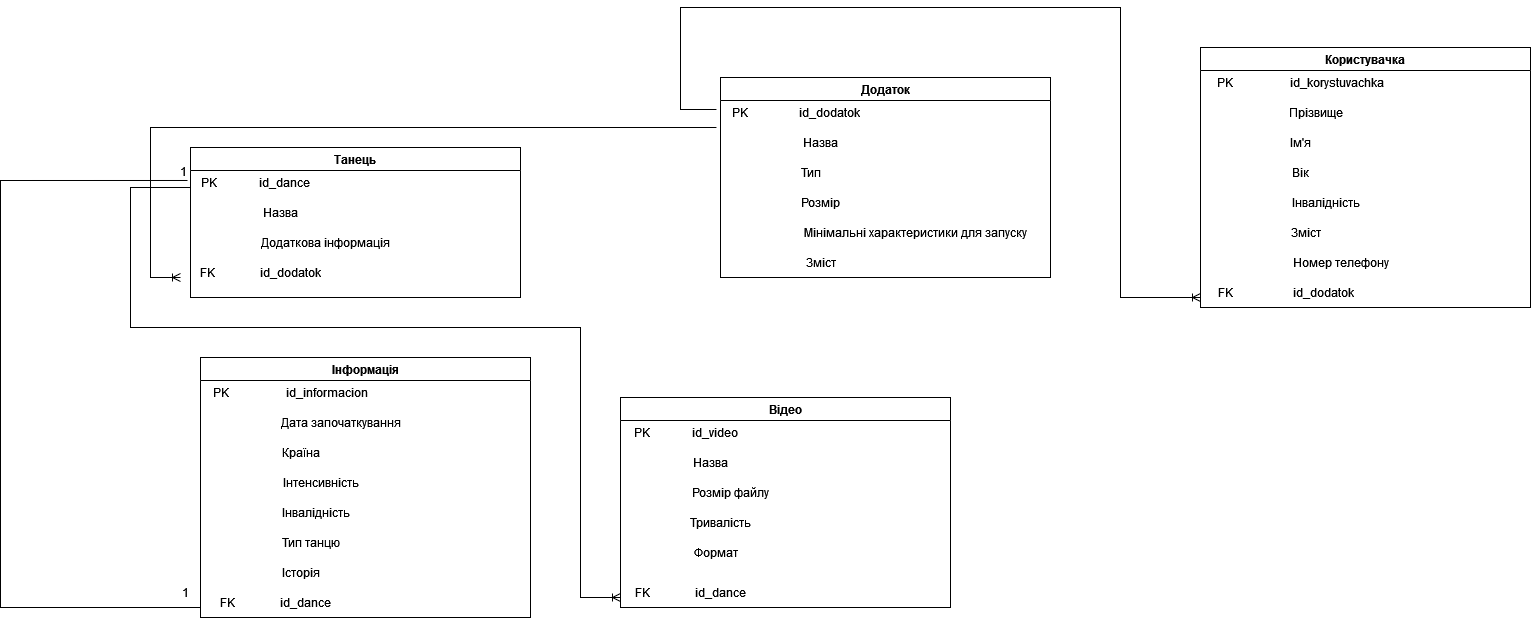

The diagram above was exported from draw.io. Its source (the exported page's mxGraphModel, read from the mxfile embedded in the PNG):
<mxGraphModel dx="2591" dy="749" grid="1" gridSize="10" guides="1" tooltips="1" connect="1" arrows="1" fold="1" page="1" pageScale="1" pageWidth="1169" pageHeight="1654" math="0" shadow="0">
  <root>
    <mxCell id="0" />
    <mxCell id="1" parent="0" />
    <mxCell id="mrhUjQ3ehprngcY8tWx2-1" value="Додаток" style="swimlane;" vertex="1" parent="1">
      <mxGeometry x="230" y="140" width="330" height="200" as="geometry" />
    </mxCell>
    <mxCell id="mrhUjQ3ehprngcY8tWx2-8" value="PK &amp;nbsp; &amp;nbsp; &amp;nbsp; &amp;nbsp;&amp;nbsp;&amp;nbsp;&amp;nbsp;&amp;nbsp;&amp;nbsp; &amp;nbsp;&amp;nbsp; id_dodatok" style="text;html=1;align=center;verticalAlign=middle;resizable=0;points=[];autosize=1;strokeColor=none;fillColor=none;" vertex="1" parent="mrhUjQ3ehprngcY8tWx2-1">
      <mxGeometry y="20" width="150" height="30" as="geometry" />
    </mxCell>
    <mxCell id="mrhUjQ3ehprngcY8tWx2-9" value="Назва" style="text;html=1;align=center;verticalAlign=middle;resizable=0;points=[];autosize=1;strokeColor=none;fillColor=none;" vertex="1" parent="mrhUjQ3ehprngcY8tWx2-1">
      <mxGeometry x="70" y="50" width="60" height="30" as="geometry" />
    </mxCell>
    <mxCell id="mrhUjQ3ehprngcY8tWx2-10" value="Тип" style="text;html=1;align=center;verticalAlign=middle;resizable=0;points=[];autosize=1;strokeColor=none;fillColor=none;" vertex="1" parent="mrhUjQ3ehprngcY8tWx2-1">
      <mxGeometry x="70" y="80" width="40" height="30" as="geometry" />
    </mxCell>
    <mxCell id="mrhUjQ3ehprngcY8tWx2-11" value="Розмір" style="text;html=1;align=center;verticalAlign=middle;resizable=0;points=[];autosize=1;strokeColor=none;fillColor=none;" vertex="1" parent="mrhUjQ3ehprngcY8tWx2-1">
      <mxGeometry x="70" y="110" width="60" height="30" as="geometry" />
    </mxCell>
    <mxCell id="mrhUjQ3ehprngcY8tWx2-12" value="Мінімальні характеристики для запуску" style="text;html=1;align=center;verticalAlign=middle;resizable=0;points=[];autosize=1;strokeColor=none;fillColor=none;" vertex="1" parent="mrhUjQ3ehprngcY8tWx2-1">
      <mxGeometry x="70" y="140" width="250" height="30" as="geometry" />
    </mxCell>
    <mxCell id="mrhUjQ3ehprngcY8tWx2-13" value="Зміст" style="text;html=1;align=center;verticalAlign=middle;resizable=0;points=[];autosize=1;strokeColor=none;fillColor=none;" vertex="1" parent="mrhUjQ3ehprngcY8tWx2-1">
      <mxGeometry x="75" y="170" width="50" height="30" as="geometry" />
    </mxCell>
    <mxCell id="mrhUjQ3ehprngcY8tWx2-14" value="Користувачка" style="swimlane;" vertex="1" parent="1">
      <mxGeometry x="710" y="110" width="330" height="260" as="geometry" />
    </mxCell>
    <mxCell id="mrhUjQ3ehprngcY8tWx2-15" value="PK &amp;nbsp; &amp;nbsp; &amp;nbsp; &amp;nbsp;&amp;nbsp;&amp;nbsp;&amp;nbsp;&amp;nbsp;&amp;nbsp; &amp;nbsp; &amp;nbsp;&amp;nbsp; id_korystuvachka" style="text;html=1;align=center;verticalAlign=middle;resizable=0;points=[];autosize=1;strokeColor=none;fillColor=none;" vertex="1" parent="mrhUjQ3ehprngcY8tWx2-14">
      <mxGeometry x="5" y="20" width="190" height="30" as="geometry" />
    </mxCell>
    <mxCell id="mrhUjQ3ehprngcY8tWx2-16" value="Прізвище" style="text;html=1;align=center;verticalAlign=middle;resizable=0;points=[];autosize=1;strokeColor=none;fillColor=none;" vertex="1" parent="mrhUjQ3ehprngcY8tWx2-14">
      <mxGeometry x="75" y="50" width="80" height="30" as="geometry" />
    </mxCell>
    <mxCell id="mrhUjQ3ehprngcY8tWx2-17" value="Ім'я" style="text;html=1;align=center;verticalAlign=middle;resizable=0;points=[];autosize=1;strokeColor=none;fillColor=none;" vertex="1" parent="mrhUjQ3ehprngcY8tWx2-14">
      <mxGeometry x="80" y="80" width="40" height="30" as="geometry" />
    </mxCell>
    <mxCell id="mrhUjQ3ehprngcY8tWx2-18" value="Вік" style="text;html=1;align=center;verticalAlign=middle;resizable=0;points=[];autosize=1;strokeColor=none;fillColor=none;" vertex="1" parent="mrhUjQ3ehprngcY8tWx2-14">
      <mxGeometry x="80" y="110" width="40" height="30" as="geometry" />
    </mxCell>
    <mxCell id="mrhUjQ3ehprngcY8tWx2-19" value="Інвалідність" style="text;html=1;align=center;verticalAlign=middle;resizable=0;points=[];autosize=1;strokeColor=none;fillColor=none;" vertex="1" parent="mrhUjQ3ehprngcY8tWx2-14">
      <mxGeometry x="80" y="140" width="90" height="30" as="geometry" />
    </mxCell>
    <mxCell id="mrhUjQ3ehprngcY8tWx2-20" value="Зміст" style="text;html=1;align=center;verticalAlign=middle;resizable=0;points=[];autosize=1;strokeColor=none;fillColor=none;" vertex="1" parent="mrhUjQ3ehprngcY8tWx2-14">
      <mxGeometry x="80" y="170" width="50" height="30" as="geometry" />
    </mxCell>
    <mxCell id="mrhUjQ3ehprngcY8tWx2-21" value="Номер телефону" style="text;html=1;align=center;verticalAlign=middle;resizable=0;points=[];autosize=1;strokeColor=none;fillColor=none;" vertex="1" parent="mrhUjQ3ehprngcY8tWx2-14">
      <mxGeometry x="80" y="200" width="120" height="30" as="geometry" />
    </mxCell>
    <mxCell id="mrhUjQ3ehprngcY8tWx2-36" value="FK &amp;nbsp; &amp;nbsp;&amp;nbsp; &amp;nbsp; &amp;nbsp; &amp;nbsp;&amp;nbsp;&amp;nbsp;&amp;nbsp;&amp;nbsp;&amp;nbsp; &amp;nbsp;&amp;nbsp; id_dodatok" style="text;html=1;align=center;verticalAlign=middle;resizable=0;points=[];autosize=1;strokeColor=none;fillColor=none;" vertex="1" parent="mrhUjQ3ehprngcY8tWx2-14">
      <mxGeometry x="5" y="230" width="160" height="30" as="geometry" />
    </mxCell>
    <mxCell id="mrhUjQ3ehprngcY8tWx2-37" value="Танець" style="swimlane;" vertex="1" parent="1">
      <mxGeometry x="-300" y="210" width="330" height="150" as="geometry" />
    </mxCell>
    <mxCell id="mrhUjQ3ehprngcY8tWx2-38" value="PK &amp;nbsp; &amp;nbsp; &amp;nbsp; &amp;nbsp;&amp;nbsp;&amp;nbsp;&amp;nbsp;&amp;nbsp;&amp;nbsp; id_dance" style="text;html=1;align=center;verticalAlign=middle;resizable=0;points=[];autosize=1;strokeColor=none;fillColor=none;" vertex="1" parent="mrhUjQ3ehprngcY8tWx2-37">
      <mxGeometry y="20" width="130" height="30" as="geometry" />
    </mxCell>
    <mxCell id="mrhUjQ3ehprngcY8tWx2-39" value="Назва" style="text;html=1;align=center;verticalAlign=middle;resizable=0;points=[];autosize=1;strokeColor=none;fillColor=none;" vertex="1" parent="mrhUjQ3ehprngcY8tWx2-37">
      <mxGeometry x="60" y="50" width="60" height="30" as="geometry" />
    </mxCell>
    <mxCell id="mrhUjQ3ehprngcY8tWx2-44" value="Додаткова інформація" style="text;html=1;align=center;verticalAlign=middle;resizable=0;points=[];autosize=1;strokeColor=none;fillColor=none;" vertex="1" parent="mrhUjQ3ehprngcY8tWx2-37">
      <mxGeometry x="60" y="80" width="150" height="30" as="geometry" />
    </mxCell>
    <mxCell id="mrhUjQ3ehprngcY8tWx2-45" value="FK &amp;nbsp; &amp;nbsp;&amp;nbsp; &amp;nbsp; &amp;nbsp; &amp;nbsp;&amp;nbsp;&amp;nbsp;&amp;nbsp; id_dodatok" style="text;html=1;align=center;verticalAlign=middle;resizable=0;points=[];autosize=1;strokeColor=none;fillColor=none;" vertex="1" parent="mrhUjQ3ehprngcY8tWx2-37">
      <mxGeometry y="110" width="140" height="30" as="geometry" />
    </mxCell>
    <mxCell id="mrhUjQ3ehprngcY8tWx2-46" value="Відео" style="swimlane;" vertex="1" parent="1">
      <mxGeometry x="130" y="460" width="330" height="210" as="geometry" />
    </mxCell>
    <mxCell id="mrhUjQ3ehprngcY8tWx2-47" value="PK &amp;nbsp; &amp;nbsp; &amp;nbsp; &amp;nbsp;&amp;nbsp;&amp;nbsp;&amp;nbsp;&amp;nbsp;&amp;nbsp; id_video" style="text;html=1;align=center;verticalAlign=middle;resizable=0;points=[];autosize=1;strokeColor=none;fillColor=none;" vertex="1" parent="mrhUjQ3ehprngcY8tWx2-46">
      <mxGeometry y="20" width="130" height="30" as="geometry" />
    </mxCell>
    <mxCell id="mrhUjQ3ehprngcY8tWx2-48" value="Назва" style="text;html=1;align=center;verticalAlign=middle;resizable=0;points=[];autosize=1;strokeColor=none;fillColor=none;" vertex="1" parent="mrhUjQ3ehprngcY8tWx2-46">
      <mxGeometry x="60" y="50" width="60" height="30" as="geometry" />
    </mxCell>
    <mxCell id="mrhUjQ3ehprngcY8tWx2-49" value="Розмір файлу" style="text;html=1;align=center;verticalAlign=middle;resizable=0;points=[];autosize=1;strokeColor=none;fillColor=none;" vertex="1" parent="mrhUjQ3ehprngcY8tWx2-46">
      <mxGeometry x="60" y="80" width="100" height="30" as="geometry" />
    </mxCell>
    <mxCell id="mrhUjQ3ehprngcY8tWx2-50" value="FK &amp;nbsp; &amp;nbsp;&amp;nbsp; &amp;nbsp; &amp;nbsp; &amp;nbsp;&amp;nbsp;&amp;nbsp;&amp;nbsp; id_dance" style="text;html=1;align=center;verticalAlign=middle;resizable=0;points=[];autosize=1;strokeColor=none;fillColor=none;" vertex="1" parent="mrhUjQ3ehprngcY8tWx2-46">
      <mxGeometry x="5" y="180" width="130" height="30" as="geometry" />
    </mxCell>
    <mxCell id="mrhUjQ3ehprngcY8tWx2-52" value="Тривалість" style="text;html=1;align=center;verticalAlign=middle;resizable=0;points=[];autosize=1;strokeColor=none;fillColor=none;" vertex="1" parent="mrhUjQ3ehprngcY8tWx2-46">
      <mxGeometry x="60" y="110" width="80" height="30" as="geometry" />
    </mxCell>
    <mxCell id="mrhUjQ3ehprngcY8tWx2-54" value="Формат" style="text;html=1;align=center;verticalAlign=middle;resizable=0;points=[];autosize=1;strokeColor=none;fillColor=none;" vertex="1" parent="mrhUjQ3ehprngcY8tWx2-46">
      <mxGeometry x="60" y="140" width="70" height="30" as="geometry" />
    </mxCell>
    <mxCell id="mrhUjQ3ehprngcY8tWx2-55" value="Інформація" style="swimlane;startSize=23;" vertex="1" parent="1">
      <mxGeometry x="-290" y="420" width="330" height="260" as="geometry">
        <mxRectangle x="200" y="700" width="120" height="30" as="alternateBounds" />
      </mxGeometry>
    </mxCell>
    <mxCell id="mrhUjQ3ehprngcY8tWx2-56" value="PK &amp;nbsp; &amp;nbsp; &amp;nbsp; &amp;nbsp;&amp;nbsp;&amp;nbsp;&amp;nbsp;&amp;nbsp;&amp;nbsp; &amp;nbsp; &amp;nbsp;&amp;nbsp; id_informacion" style="text;html=1;align=center;verticalAlign=middle;resizable=0;points=[];autosize=1;strokeColor=none;fillColor=none;" vertex="1" parent="mrhUjQ3ehprngcY8tWx2-55">
      <mxGeometry y="20" width="180" height="30" as="geometry" />
    </mxCell>
    <mxCell id="mrhUjQ3ehprngcY8tWx2-57" value="Дата започаткування" style="text;html=1;align=center;verticalAlign=middle;resizable=0;points=[];autosize=1;strokeColor=none;fillColor=none;" vertex="1" parent="mrhUjQ3ehprngcY8tWx2-55">
      <mxGeometry x="70" y="50" width="140" height="30" as="geometry" />
    </mxCell>
    <mxCell id="mrhUjQ3ehprngcY8tWx2-58" value="Країна" style="text;html=1;align=center;verticalAlign=middle;resizable=0;points=[];autosize=1;strokeColor=none;fillColor=none;" vertex="1" parent="mrhUjQ3ehprngcY8tWx2-55">
      <mxGeometry x="70" y="80" width="60" height="30" as="geometry" />
    </mxCell>
    <mxCell id="mrhUjQ3ehprngcY8tWx2-59" value="Інтенсивність" style="text;html=1;align=center;verticalAlign=middle;resizable=0;points=[];autosize=1;strokeColor=none;fillColor=none;" vertex="1" parent="mrhUjQ3ehprngcY8tWx2-55">
      <mxGeometry x="70" y="110" width="100" height="30" as="geometry" />
    </mxCell>
    <mxCell id="mrhUjQ3ehprngcY8tWx2-60" value="Інвалідність" style="text;html=1;align=center;verticalAlign=middle;resizable=0;points=[];autosize=1;strokeColor=none;fillColor=none;" vertex="1" parent="mrhUjQ3ehprngcY8tWx2-55">
      <mxGeometry x="70" y="140" width="90" height="30" as="geometry" />
    </mxCell>
    <mxCell id="mrhUjQ3ehprngcY8tWx2-61" value="Тип танцю" style="text;html=1;align=center;verticalAlign=middle;resizable=0;points=[];autosize=1;strokeColor=none;fillColor=none;" vertex="1" parent="mrhUjQ3ehprngcY8tWx2-55">
      <mxGeometry x="70" y="170" width="80" height="30" as="geometry" />
    </mxCell>
    <mxCell id="mrhUjQ3ehprngcY8tWx2-62" value="Історія" style="text;html=1;align=center;verticalAlign=middle;resizable=0;points=[];autosize=1;strokeColor=none;fillColor=none;" vertex="1" parent="mrhUjQ3ehprngcY8tWx2-55">
      <mxGeometry x="70" y="200" width="60" height="30" as="geometry" />
    </mxCell>
    <mxCell id="mrhUjQ3ehprngcY8tWx2-63" value="FK &amp;nbsp; &amp;nbsp;&amp;nbsp; &amp;nbsp; &amp;nbsp; &amp;nbsp;&amp;nbsp;&amp;nbsp;&amp;nbsp; id_dance" style="text;html=1;align=center;verticalAlign=middle;resizable=0;points=[];autosize=1;strokeColor=none;fillColor=none;" vertex="1" parent="mrhUjQ3ehprngcY8tWx2-55">
      <mxGeometry x="10" y="230" width="130" height="30" as="geometry" />
    </mxCell>
    <mxCell id="mrhUjQ3ehprngcY8tWx2-69" value="" style="edgeStyle=orthogonalEdgeStyle;fontSize=12;html=1;endArrow=ERoneToMany;rounded=0;exitX=-0.027;exitY=0.4;exitDx=0;exitDy=0;exitPerimeter=0;" edge="1" parent="1" source="mrhUjQ3ehprngcY8tWx2-8">
      <mxGeometry width="100" height="100" relative="1" as="geometry">
        <mxPoint x="160" y="170" as="sourcePoint" />
        <mxPoint x="710" y="360" as="targetPoint" />
        <Array as="points">
          <mxPoint x="190" y="172" />
          <mxPoint x="190" y="70" />
          <mxPoint x="630" y="70" />
          <mxPoint x="630" y="360" />
        </Array>
      </mxGeometry>
    </mxCell>
    <mxCell id="mrhUjQ3ehprngcY8tWx2-74" value="" style="edgeStyle=orthogonalEdgeStyle;fontSize=12;html=1;endArrow=ERoneToMany;rounded=0;elbow=vertical;exitX=-0.027;exitY=1;exitDx=0;exitDy=0;exitPerimeter=0;" edge="1" parent="1" source="mrhUjQ3ehprngcY8tWx2-8">
      <mxGeometry width="100" height="100" relative="1" as="geometry">
        <mxPoint x="190" y="180" as="sourcePoint" />
        <mxPoint x="-310" y="340" as="targetPoint" />
        <Array as="points">
          <mxPoint x="-340" y="190" />
          <mxPoint x="-340" y="340" />
        </Array>
      </mxGeometry>
    </mxCell>
    <mxCell id="mrhUjQ3ehprngcY8tWx2-75" value="" style="endArrow=none;html=1;rounded=0;elbow=vertical;entryX=-0.023;entryY=0.433;entryDx=0;entryDy=0;entryPerimeter=0;" edge="1" parent="1" target="mrhUjQ3ehprngcY8tWx2-38">
      <mxGeometry relative="1" as="geometry">
        <mxPoint x="-290" y="670" as="sourcePoint" />
        <mxPoint x="-420" y="210" as="targetPoint" />
        <Array as="points">
          <mxPoint x="-490" y="670" />
          <mxPoint x="-490" y="243" />
        </Array>
      </mxGeometry>
    </mxCell>
    <mxCell id="mrhUjQ3ehprngcY8tWx2-76" value="1" style="resizable=0;html=1;align=right;verticalAlign=bottom;" connectable="0" vertex="1" parent="mrhUjQ3ehprngcY8tWx2-75">
      <mxGeometry x="1" relative="1" as="geometry" />
    </mxCell>
    <mxCell id="mrhUjQ3ehprngcY8tWx2-77" value="1" style="text;html=1;align=center;verticalAlign=middle;resizable=0;points=[];autosize=1;strokeColor=none;fillColor=none;" vertex="1" parent="1">
      <mxGeometry x="-320" y="640" width="30" height="30" as="geometry" />
    </mxCell>
    <mxCell id="mrhUjQ3ehprngcY8tWx2-80" value="" style="edgeStyle=orthogonalEdgeStyle;fontSize=12;html=1;endArrow=ERoneToMany;rounded=0;exitX=0;exitY=0.25;exitDx=0;exitDy=0;" edge="1" parent="1" source="mrhUjQ3ehprngcY8tWx2-37">
      <mxGeometry width="100" height="100" relative="1" as="geometry">
        <mxPoint x="-320" y="250" as="sourcePoint" />
        <mxPoint x="130" y="660" as="targetPoint" />
        <Array as="points">
          <mxPoint x="-300" y="250" />
          <mxPoint x="-360" y="250" />
          <mxPoint x="-360" y="390" />
          <mxPoint x="90" y="390" />
          <mxPoint x="90" y="660" />
        </Array>
      </mxGeometry>
    </mxCell>
  </root>
</mxGraphModel>